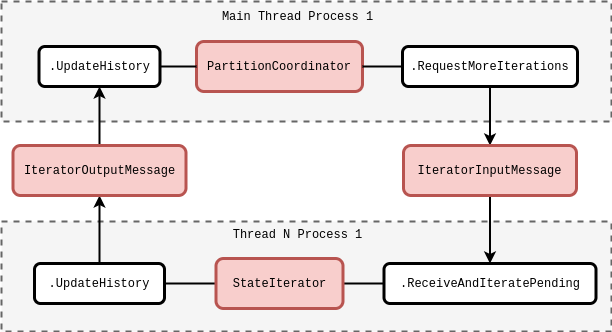

The diagram above was exported from draw.io. Its source (the exported page's mxGraphModel, read from the mxfile embedded in the PNG):
<mxGraphModel dx="880" dy="595" grid="1" gridSize="10" guides="1" tooltips="1" connect="1" arrows="1" fold="1" page="1" pageScale="1" pageWidth="827" pageHeight="1169" math="1" shadow="0">
  <root>
    <mxCell id="0" />
    <mxCell id="1" parent="0" />
    <mxCell id="f9UZ1ukuc1-q5p8QwZUZ-20" value="" style="rounded=0;whiteSpace=wrap;html=1;dashed=1;strokeWidth=2;fillColor=#f5f5f5;strokeColor=#666666;fontColor=#333333;" parent="1" vertex="1">
      <mxGeometry x="20" y="250" width="610" height="110" as="geometry" />
    </mxCell>
    <mxCell id="f9UZ1ukuc1-q5p8QwZUZ-8" value="" style="rounded=0;whiteSpace=wrap;html=1;dashed=1;strokeWidth=2;fillColor=#f5f5f5;strokeColor=#666666;fontColor=#333333;" parent="1" vertex="1">
      <mxGeometry x="20" y="30" width="610" height="120" as="geometry" />
    </mxCell>
    <mxCell id="f9UZ1ukuc1-q5p8QwZUZ-1" value="&lt;font face=&quot;Courier New&quot;&gt;PartitionCoordinator&lt;/font&gt;" style="rounded=1;whiteSpace=wrap;html=1;fillColor=#f8cecc;strokeColor=#b85450;strokeWidth=3;" parent="1" vertex="1">
      <mxGeometry x="215" y="70" width="166" height="50" as="geometry" />
    </mxCell>
    <mxCell id="f9UZ1ukuc1-q5p8QwZUZ-19" style="edgeStyle=orthogonalEdgeStyle;rounded=0;orthogonalLoop=1;jettySize=auto;html=1;entryX=0.5;entryY=0;entryDx=0;entryDy=0;strokeWidth=2;" parent="1" source="f9UZ1ukuc1-q5p8QwZUZ-2" target="f9UZ1ukuc1-q5p8QwZUZ-15" edge="1">
      <mxGeometry relative="1" as="geometry" />
    </mxCell>
    <mxCell id="f9UZ1ukuc1-q5p8QwZUZ-2" value="&lt;font style=&quot;&quot; face=&quot;Courier New&quot;&gt;.RequestMoreIterations&lt;/font&gt;" style="rounded=1;whiteSpace=wrap;html=1;strokeWidth=3;" parent="1" vertex="1">
      <mxGeometry x="421" y="75" width="175" height="40" as="geometry" />
    </mxCell>
    <mxCell id="f9UZ1ukuc1-q5p8QwZUZ-3" value="&lt;font style=&quot;&quot; face=&quot;Courier New&quot;&gt;.UpdateHistory&lt;/font&gt;" style="rounded=1;whiteSpace=wrap;html=1;strokeWidth=3;" parent="1" vertex="1">
      <mxGeometry x="57.5" y="75" width="121" height="40" as="geometry" />
    </mxCell>
    <mxCell id="f9UZ1ukuc1-q5p8QwZUZ-9" value="&lt;font face=&quot;Courier New&quot;&gt;Main Thread Process 1&lt;/font&gt;" style="text;html=1;strokeColor=none;fillColor=none;align=center;verticalAlign=middle;whiteSpace=wrap;rounded=0;" parent="1" vertex="1">
      <mxGeometry x="237.5" y="30" width="157" height="30" as="geometry" />
    </mxCell>
    <mxCell id="f9UZ1ukuc1-q5p8QwZUZ-10" value="" style="endArrow=none;html=1;rounded=0;exitX=1;exitY=0.5;exitDx=0;exitDy=0;entryX=0;entryY=0.5;entryDx=0;entryDy=0;strokeWidth=2;" parent="1" source="f9UZ1ukuc1-q5p8QwZUZ-3" target="f9UZ1ukuc1-q5p8QwZUZ-1" edge="1">
      <mxGeometry width="50" height="50" relative="1" as="geometry">
        <mxPoint x="210" y="-10" as="sourcePoint" />
        <mxPoint x="260" y="-60" as="targetPoint" />
      </mxGeometry>
    </mxCell>
    <mxCell id="f9UZ1ukuc1-q5p8QwZUZ-11" value="" style="endArrow=none;html=1;rounded=0;exitX=0;exitY=0.5;exitDx=0;exitDy=0;entryX=1;entryY=0.5;entryDx=0;entryDy=0;strokeWidth=2;" parent="1" source="f9UZ1ukuc1-q5p8QwZUZ-2" target="f9UZ1ukuc1-q5p8QwZUZ-1" edge="1">
      <mxGeometry width="50" height="50" relative="1" as="geometry">
        <mxPoint x="189" y="105" as="sourcePoint" />
        <mxPoint x="225" y="105" as="targetPoint" />
      </mxGeometry>
    </mxCell>
    <mxCell id="f9UZ1ukuc1-q5p8QwZUZ-17" style="edgeStyle=orthogonalEdgeStyle;rounded=0;orthogonalLoop=1;jettySize=auto;html=1;exitX=1;exitY=0.5;exitDx=0;exitDy=0;entryX=0;entryY=0.5;entryDx=0;entryDy=0;strokeWidth=2;endArrow=none;endFill=0;" parent="1" source="f9UZ1ukuc1-q5p8QwZUZ-12" target="f9UZ1ukuc1-q5p8QwZUZ-13" edge="1">
      <mxGeometry relative="1" as="geometry">
        <mxPoint x="398" y="312.7142857142858" as="targetPoint" />
      </mxGeometry>
    </mxCell>
    <mxCell id="f9UZ1ukuc1-q5p8QwZUZ-29" style="edgeStyle=orthogonalEdgeStyle;rounded=0;orthogonalLoop=1;jettySize=auto;html=1;entryX=1;entryY=0.5;entryDx=0;entryDy=0;strokeWidth=2;endArrow=none;endFill=0;" parent="1" source="f9UZ1ukuc1-q5p8QwZUZ-12" target="f9UZ1ukuc1-q5p8QwZUZ-23" edge="1">
      <mxGeometry relative="1" as="geometry" />
    </mxCell>
    <mxCell id="f9UZ1ukuc1-q5p8QwZUZ-12" value="&lt;font face=&quot;Courier New&quot;&gt;StateIterator&lt;/font&gt;" style="rounded=1;whiteSpace=wrap;html=1;fillColor=#f8cecc;strokeColor=#b85450;strokeWidth=3;" parent="1" vertex="1">
      <mxGeometry x="234.5" y="287" width="127" height="50" as="geometry" />
    </mxCell>
    <mxCell id="f9UZ1ukuc1-q5p8QwZUZ-16" value="" style="edgeStyle=orthogonalEdgeStyle;rounded=0;orthogonalLoop=1;jettySize=auto;html=1;strokeWidth=2;endArrow=classic;endFill=1;exitX=0.5;exitY=0;exitDx=0;exitDy=0;" parent="1" source="f9UZ1ukuc1-q5p8QwZUZ-23" target="f9UZ1ukuc1-q5p8QwZUZ-14" edge="1">
      <mxGeometry relative="1" as="geometry" />
    </mxCell>
    <mxCell id="f9UZ1ukuc1-q5p8QwZUZ-13" value="&lt;font style=&quot;&quot; face=&quot;Courier New&quot;&gt;.ReceiveAndIteratePending&lt;/font&gt;" style="rounded=1;whiteSpace=wrap;html=1;strokeWidth=3;" parent="1" vertex="1">
      <mxGeometry x="402.5" y="292" width="212" height="40" as="geometry" />
    </mxCell>
    <mxCell id="f9UZ1ukuc1-q5p8QwZUZ-28" style="edgeStyle=orthogonalEdgeStyle;rounded=0;orthogonalLoop=1;jettySize=auto;html=1;entryX=0.5;entryY=1;entryDx=0;entryDy=0;strokeWidth=2;" parent="1" source="f9UZ1ukuc1-q5p8QwZUZ-14" target="f9UZ1ukuc1-q5p8QwZUZ-3" edge="1">
      <mxGeometry relative="1" as="geometry" />
    </mxCell>
    <mxCell id="f9UZ1ukuc1-q5p8QwZUZ-14" value="&lt;font face=&quot;Courier New&quot;&gt;IteratorOutputMessage&lt;/font&gt;" style="rounded=1;whiteSpace=wrap;html=1;fillColor=#f8cecc;strokeColor=#b85450;strokeWidth=3;" parent="1" vertex="1">
      <mxGeometry x="31.5" y="174" width="173" height="50" as="geometry" />
    </mxCell>
    <mxCell id="f9UZ1ukuc1-q5p8QwZUZ-18" style="edgeStyle=orthogonalEdgeStyle;rounded=0;orthogonalLoop=1;jettySize=auto;html=1;strokeWidth=2;endArrow=classic;endFill=1;" parent="1" source="f9UZ1ukuc1-q5p8QwZUZ-15" target="f9UZ1ukuc1-q5p8QwZUZ-13" edge="1">
      <mxGeometry relative="1" as="geometry" />
    </mxCell>
    <mxCell id="f9UZ1ukuc1-q5p8QwZUZ-15" value="&lt;font face=&quot;Courier New&quot;&gt;IteratorInputMessage&lt;/font&gt;" style="rounded=1;whiteSpace=wrap;html=1;fillColor=#f8cecc;strokeColor=#b85450;strokeWidth=3;" parent="1" vertex="1">
      <mxGeometry x="422" y="174" width="173" height="50" as="geometry" />
    </mxCell>
    <mxCell id="f9UZ1ukuc1-q5p8QwZUZ-21" value="&lt;font face=&quot;Courier New&quot;&gt;Thread N Process 1&lt;/font&gt;" style="text;html=1;strokeColor=none;fillColor=none;align=center;verticalAlign=middle;whiteSpace=wrap;rounded=0;" parent="1" vertex="1">
      <mxGeometry x="234.5" y="248" width="163" height="30" as="geometry" />
    </mxCell>
    <mxCell id="f9UZ1ukuc1-q5p8QwZUZ-23" value="&lt;font style=&quot;&quot; face=&quot;Courier New&quot;&gt;.UpdateHistory&lt;/font&gt;" style="rounded=1;whiteSpace=wrap;html=1;strokeWidth=3;" parent="1" vertex="1">
      <mxGeometry x="53" y="292" width="130" height="40" as="geometry" />
    </mxCell>
  </root>
</mxGraphModel>